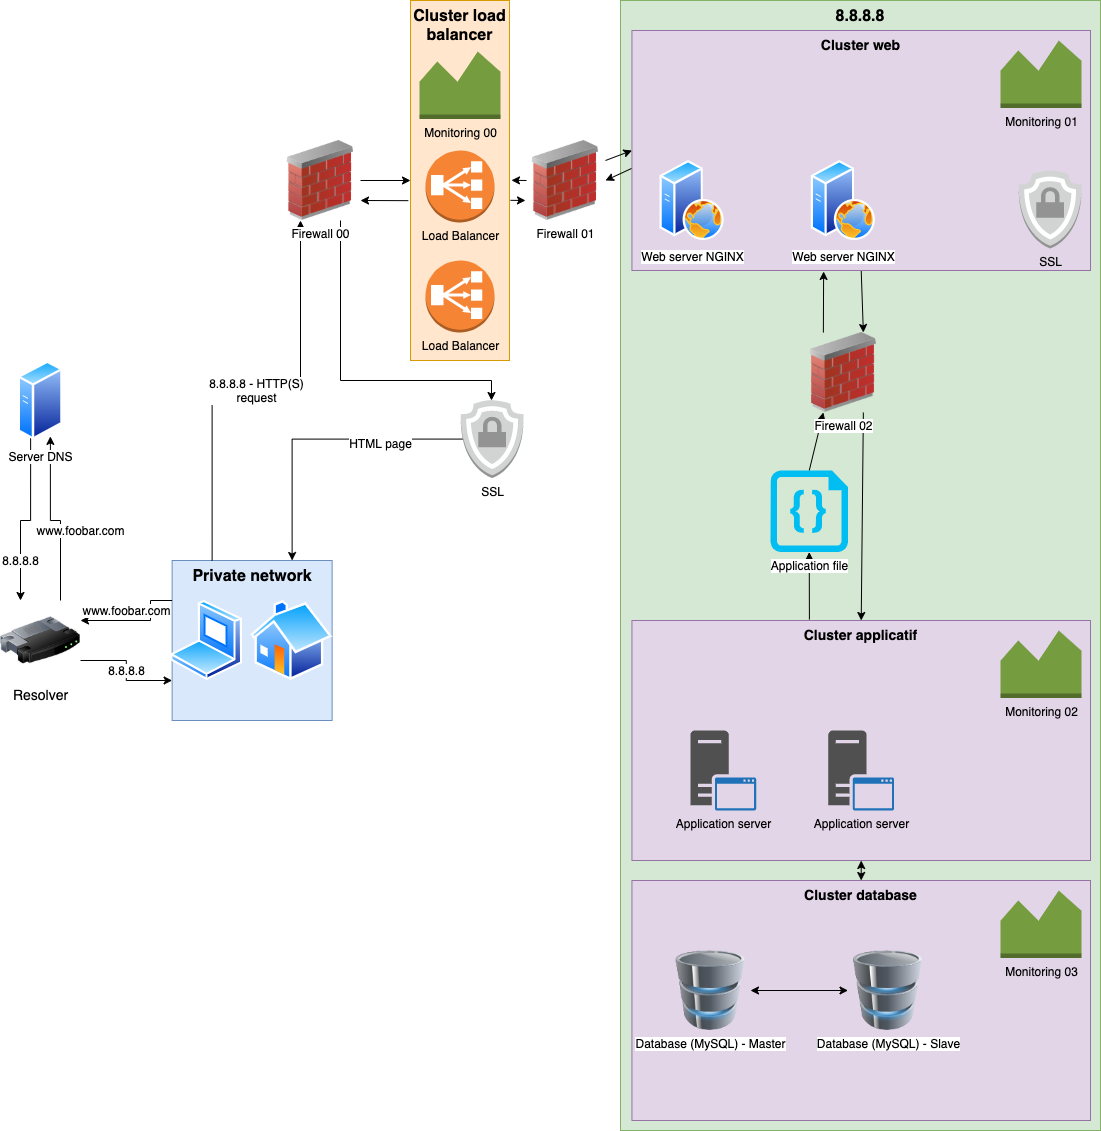

The diagram above was exported from draw.io. Its source (the exported page's mxGraphModel, read from the mxfile embedded in the PNG):
<mxGraphModel dx="1426" dy="2423" grid="1" gridSize="10" guides="1" tooltips="1" connect="1" arrows="1" fold="1" page="1" pageScale="1" pageWidth="1169" pageHeight="827" math="0" shadow="0">
  <root>
    <mxCell id="oNKnD3OoAutazAOthiEC-0" />
    <mxCell id="oNKnD3OoAutazAOthiEC-1" parent="oNKnD3OoAutazAOthiEC-0" />
    <mxCell id="oNKnD3OoAutazAOthiEC-2" value="&lt;b&gt;&lt;font style=&quot;font-size: 16px&quot;&gt;Cluster load&lt;br&gt;balancer&lt;br&gt;&lt;/font&gt;&lt;/b&gt;" style="rounded=0;whiteSpace=wrap;html=1;fontSize=12;fillColor=#ffe6cc;strokeColor=#d79b00;verticalAlign=top;" parent="oNKnD3OoAutazAOthiEC-1" vertex="1">
      <mxGeometry x="450" y="-1600" width="99" height="360" as="geometry" />
    </mxCell>
    <mxCell id="oNKnD3OoAutazAOthiEC-3" value="&lt;font style=&quot;font-size: 16px&quot;&gt;8.8.8.8&lt;/font&gt;" style="rounded=0;whiteSpace=wrap;html=1;fillColor=#d5e8d4;strokeColor=#82b366;verticalAlign=top;fontSize=14;fontStyle=1" parent="oNKnD3OoAutazAOthiEC-1" vertex="1">
      <mxGeometry x="660" y="-1600" width="480" height="1130" as="geometry" />
    </mxCell>
    <mxCell id="q72Lmjx-QfGcoFR5llZu-4" style="edgeStyle=none;rounded=0;orthogonalLoop=1;jettySize=auto;html=1;exitX=0.5;exitY=1;exitDx=0;exitDy=0;entryX=0.75;entryY=0;entryDx=0;entryDy=0;" parent="oNKnD3OoAutazAOthiEC-1" source="oNKnD3OoAutazAOthiEC-4" target="oNKnD3OoAutazAOthiEC-27" edge="1">
      <mxGeometry relative="1" as="geometry" />
    </mxCell>
    <mxCell id="oNKnD3OoAutazAOthiEC-4" value="Cluster web" style="rounded=0;whiteSpace=wrap;html=1;fillColor=#e1d5e7;strokeColor=#9673a6;verticalAlign=top;fontStyle=1;fontSize=14;" parent="oNKnD3OoAutazAOthiEC-1" vertex="1">
      <mxGeometry x="671.43" y="-1570" width="458.57" height="240" as="geometry" />
    </mxCell>
    <mxCell id="oNKnD3OoAutazAOthiEC-7" value="Web server NGINX" style="aspect=fixed;perimeter=ellipsePerimeter;html=1;align=center;shadow=0;dashed=0;spacingTop=3;image;image=img/lib/active_directory/web_server.svg;verticalAlign=top;" parent="oNKnD3OoAutazAOthiEC-1" vertex="1">
      <mxGeometry x="699.62" y="-1440" width="64" height="80" as="geometry" />
    </mxCell>
    <mxCell id="q72Lmjx-QfGcoFR5llZu-6" style="edgeStyle=none;rounded=0;orthogonalLoop=1;jettySize=auto;html=1;exitX=0.5;exitY=1;exitDx=0;exitDy=0;startArrow=classic;startFill=1;" parent="oNKnD3OoAutazAOthiEC-1" source="oNKnD3OoAutazAOthiEC-14" target="oNKnD3OoAutazAOthiEC-50" edge="1">
      <mxGeometry relative="1" as="geometry" />
    </mxCell>
    <mxCell id="oNKnD3OoAutazAOthiEC-14" value="Cluster applicatif" style="rounded=0;whiteSpace=wrap;html=1;fillColor=#e1d5e7;strokeColor=#9673a6;verticalAlign=top;fontStyle=1;fontSize=14;" parent="oNKnD3OoAutazAOthiEC-1" vertex="1">
      <mxGeometry x="671.43" y="-980" width="458.57" height="240" as="geometry" />
    </mxCell>
    <mxCell id="oNKnD3OoAutazAOthiEC-16" value="Web server NGINX" style="aspect=fixed;perimeter=ellipsePerimeter;html=1;align=center;shadow=0;dashed=0;spacingTop=3;image;image=img/lib/active_directory/web_server.svg;verticalAlign=top;" parent="oNKnD3OoAutazAOthiEC-1" vertex="1">
      <mxGeometry x="850.86" y="-1440" width="64" height="80" as="geometry" />
    </mxCell>
    <mxCell id="oNKnD3OoAutazAOthiEC-19" value="Application server" style="pointerEvents=1;shadow=0;dashed=0;html=1;strokeColor=none;fillColor=#505050;labelPosition=center;verticalLabelPosition=bottom;verticalAlign=top;outlineConnect=0;align=center;shape=mxgraph.office.servers.application_server_blue;" parent="oNKnD3OoAutazAOthiEC-1" vertex="1">
      <mxGeometry x="730" y="-870" width="65.71" height="80" as="geometry" />
    </mxCell>
    <mxCell id="q72Lmjx-QfGcoFR5llZu-8" style="edgeStyle=none;rounded=0;orthogonalLoop=1;jettySize=auto;html=1;exitX=0.5;exitY=0;exitDx=0;exitDy=0;exitPerimeter=0;entryX=0.25;entryY=1;entryDx=0;entryDy=0;" parent="oNKnD3OoAutazAOthiEC-1" source="oNKnD3OoAutazAOthiEC-22" target="oNKnD3OoAutazAOthiEC-27" edge="1">
      <mxGeometry relative="1" as="geometry" />
    </mxCell>
    <mxCell id="q72Lmjx-QfGcoFR5llZu-20" style="edgeStyle=none;rounded=0;orthogonalLoop=1;jettySize=auto;html=1;exitX=0.5;exitY=1;exitDx=0;exitDy=0;exitPerimeter=0;entryX=0.387;entryY=-0.004;entryDx=0;entryDy=0;entryPerimeter=0;startArrow=classic;startFill=1;endArrow=none;endFill=0;" parent="oNKnD3OoAutazAOthiEC-1" source="oNKnD3OoAutazAOthiEC-22" target="oNKnD3OoAutazAOthiEC-14" edge="1">
      <mxGeometry relative="1" as="geometry" />
    </mxCell>
    <mxCell id="oNKnD3OoAutazAOthiEC-23" value="Monitoring 00" style="outlineConnect=0;dashed=0;verticalLabelPosition=bottom;verticalAlign=top;align=center;html=1;shape=mxgraph.aws3.monitoring;fillColor=#759C3E;gradientColor=none;fontSize=12;" parent="oNKnD3OoAutazAOthiEC-1" vertex="1">
      <mxGeometry x="459" y="-1549" width="81" height="67.5" as="geometry" />
    </mxCell>
    <mxCell id="oNKnD3OoAutazAOthiEC-24" value="Monitoring 02" style="outlineConnect=0;dashed=0;verticalLabelPosition=bottom;verticalAlign=top;align=center;html=1;shape=mxgraph.aws3.monitoring;fillColor=#759C3E;gradientColor=none;fontSize=12;" parent="oNKnD3OoAutazAOthiEC-1" vertex="1">
      <mxGeometry x="1040" y="-970" width="81" height="67.5" as="geometry" />
    </mxCell>
    <mxCell id="oNKnD3OoAutazAOthiEC-25" value="Monitoring 01" style="outlineConnect=0;dashed=0;verticalLabelPosition=bottom;verticalAlign=top;align=center;html=1;shape=mxgraph.aws3.monitoring;fillColor=#759C3E;gradientColor=none;fontSize=12;" parent="oNKnD3OoAutazAOthiEC-1" vertex="1">
      <mxGeometry x="1040" y="-1560" width="81" height="67.5" as="geometry" />
    </mxCell>
    <mxCell id="q72Lmjx-QfGcoFR5llZu-5" style="edgeStyle=none;rounded=0;orthogonalLoop=1;jettySize=auto;html=1;exitX=0.75;exitY=1;exitDx=0;exitDy=0;entryX=0.5;entryY=0;entryDx=0;entryDy=0;" parent="oNKnD3OoAutazAOthiEC-1" source="oNKnD3OoAutazAOthiEC-27" target="oNKnD3OoAutazAOthiEC-14" edge="1">
      <mxGeometry relative="1" as="geometry" />
    </mxCell>
    <mxCell id="q72Lmjx-QfGcoFR5llZu-21" style="edgeStyle=none;rounded=0;orthogonalLoop=1;jettySize=auto;html=1;exitX=0.25;exitY=0;exitDx=0;exitDy=0;entryX=0.418;entryY=1.004;entryDx=0;entryDy=0;entryPerimeter=0;startArrow=none;startFill=0;endArrow=classic;endFill=1;" parent="oNKnD3OoAutazAOthiEC-1" source="oNKnD3OoAutazAOthiEC-27" target="oNKnD3OoAutazAOthiEC-4" edge="1">
      <mxGeometry relative="1" as="geometry" />
    </mxCell>
    <mxCell id="oNKnD3OoAutazAOthiEC-27" value="Firewall 02" style="image;html=1;image=img/lib/clip_art/networking/Firewall_02_128x128.png;fontSize=12;" parent="oNKnD3OoAutazAOthiEC-1" vertex="1">
      <mxGeometry x="842.86" y="-1268" width="80" height="80" as="geometry" />
    </mxCell>
    <mxCell id="q72Lmjx-QfGcoFR5llZu-3" style="edgeStyle=none;rounded=0;orthogonalLoop=1;jettySize=auto;html=1;exitX=1;exitY=0.25;exitDx=0;exitDy=0;entryX=0;entryY=0.5;entryDx=0;entryDy=0;" parent="oNKnD3OoAutazAOthiEC-1" source="oNKnD3OoAutazAOthiEC-31" target="oNKnD3OoAutazAOthiEC-4" edge="1">
      <mxGeometry relative="1" as="geometry" />
    </mxCell>
    <mxCell id="q72Lmjx-QfGcoFR5llZu-16" style="edgeStyle=none;rounded=0;orthogonalLoop=1;jettySize=auto;html=1;exitX=0;exitY=0.75;exitDx=0;exitDy=0;entryX=1.01;entryY=0.555;entryDx=0;entryDy=0;entryPerimeter=0;startArrow=classic;startFill=1;endArrow=none;endFill=0;" parent="oNKnD3OoAutazAOthiEC-1" source="oNKnD3OoAutazAOthiEC-31" target="oNKnD3OoAutazAOthiEC-2" edge="1">
      <mxGeometry relative="1" as="geometry" />
    </mxCell>
    <mxCell id="oNKnD3OoAutazAOthiEC-31" value="Firewall 01" style="image;html=1;image=img/lib/clip_art/networking/Firewall_02_128x128.png;fontSize=12;verticalAlign=top;" parent="oNKnD3OoAutazAOthiEC-1" vertex="1">
      <mxGeometry x="565" y="-1460" width="80" height="80" as="geometry" />
    </mxCell>
    <mxCell id="q72Lmjx-QfGcoFR5llZu-1" style="edgeStyle=none;rounded=0;orthogonalLoop=1;jettySize=auto;html=1;entryX=0;entryY=0.5;entryDx=0;entryDy=0;" parent="oNKnD3OoAutazAOthiEC-1" source="oNKnD3OoAutazAOthiEC-33" target="oNKnD3OoAutazAOthiEC-2" edge="1">
      <mxGeometry relative="1" as="geometry" />
    </mxCell>
    <mxCell id="oNKnD3OoAutazAOthiEC-35" value="Load Balancer" style="outlineConnect=0;dashed=0;verticalLabelPosition=bottom;verticalAlign=top;align=center;html=1;shape=mxgraph.aws3.classic_load_balancer;fillColor=#F58534;gradientColor=none;fontSize=12;" parent="oNKnD3OoAutazAOthiEC-1" vertex="1">
      <mxGeometry x="465" y="-1450" width="69" height="72" as="geometry" />
    </mxCell>
    <mxCell id="oNKnD3OoAutazAOthiEC-50" value="Cluster database" style="rounded=0;whiteSpace=wrap;html=1;fillColor=#e1d5e7;strokeColor=#9673a6;verticalAlign=top;fontStyle=1;fontSize=14;" parent="oNKnD3OoAutazAOthiEC-1" vertex="1">
      <mxGeometry x="671.43" y="-720" width="458.57" height="240" as="geometry" />
    </mxCell>
    <mxCell id="oNKnD3OoAutazAOthiEC-53" style="edgeStyle=orthogonalEdgeStyle;rounded=0;orthogonalLoop=1;jettySize=auto;html=1;startArrow=classic;startFill=1;exitX=1;exitY=0.5;exitDx=0;exitDy=0;" parent="oNKnD3OoAutazAOthiEC-1" source="oNKnD3OoAutazAOthiEC-11" target="oNKnD3OoAutazAOthiEC-56" edge="1">
      <mxGeometry relative="1" as="geometry">
        <mxPoint x="793.21" y="-610" as="sourcePoint" />
      </mxGeometry>
    </mxCell>
    <mxCell id="oNKnD3OoAutazAOthiEC-56" value="Database (MySQL) - Slave" style="image;html=1;image=img/lib/clip_art/computers/Database_128x128.png" parent="oNKnD3OoAutazAOthiEC-1" vertex="1">
      <mxGeometry x="887.5" y="-650" width="80" height="80" as="geometry" />
    </mxCell>
    <mxCell id="oNKnD3OoAutazAOthiEC-59" value="Monitoring 03" style="outlineConnect=0;dashed=0;verticalLabelPosition=bottom;verticalAlign=top;align=center;html=1;shape=mxgraph.aws3.monitoring;fillColor=#759C3E;gradientColor=none;fontSize=12;" parent="oNKnD3OoAutazAOthiEC-1" vertex="1">
      <mxGeometry x="1040" y="-710" width="81" height="67.5" as="geometry" />
    </mxCell>
    <mxCell id="oNKnD3OoAutazAOthiEC-11" value="Database (MySQL) - Master" style="image;html=1;image=img/lib/clip_art/computers/Database_128x128.png" parent="oNKnD3OoAutazAOthiEC-1" vertex="1">
      <mxGeometry x="710" y="-650" width="80" height="80" as="geometry" />
    </mxCell>
    <mxCell id="oNKnD3OoAutazAOthiEC-61" value="Application server" style="pointerEvents=1;shadow=0;dashed=0;html=1;strokeColor=none;fillColor=#505050;labelPosition=center;verticalLabelPosition=bottom;verticalAlign=top;outlineConnect=0;align=center;shape=mxgraph.office.servers.application_server_blue;" parent="oNKnD3OoAutazAOthiEC-1" vertex="1">
      <mxGeometry x="867.86" y="-870" width="65.71" height="80" as="geometry" />
    </mxCell>
    <mxCell id="q72Lmjx-QfGcoFR5llZu-0" value="Load Balancer" style="outlineConnect=0;dashed=0;verticalLabelPosition=bottom;verticalAlign=top;align=center;html=1;shape=mxgraph.aws3.classic_load_balancer;fillColor=#F58534;gradientColor=none;fontSize=12;" parent="oNKnD3OoAutazAOthiEC-1" vertex="1">
      <mxGeometry x="465" y="-1340" width="69" height="72" as="geometry" />
    </mxCell>
    <mxCell id="q72Lmjx-QfGcoFR5llZu-9" value="SSL" style="outlineConnect=0;dashed=0;verticalLabelPosition=bottom;verticalAlign=top;align=center;html=1;shape=mxgraph.aws3.ssl_padlock;fillColor=#D2D3D3;gradientColor=none;fontSize=12;" parent="oNKnD3OoAutazAOthiEC-1" vertex="1">
      <mxGeometry x="1058" y="-1430" width="63" height="78" as="geometry" />
    </mxCell>
    <mxCell id="oNKnD3OoAutazAOthiEC-40" value="&lt;font style=&quot;font-size: 16px&quot;&gt;Private network&lt;/font&gt;" style="whiteSpace=wrap;html=1;aspect=fixed;fillColor=#dae8fc;strokeColor=#6c8ebf;verticalAlign=top;fontSize=14;fontStyle=1" parent="oNKnD3OoAutazAOthiEC-1" vertex="1">
      <mxGeometry x="211.62" y="-1040" width="160" height="160" as="geometry" />
    </mxCell>
    <mxCell id="oNKnD3OoAutazAOthiEC-41" value="" style="aspect=fixed;perimeter=ellipsePerimeter;html=1;align=center;shadow=0;dashed=0;spacingTop=3;image;image=img/lib/active_directory/laptop_client.svg;" parent="oNKnD3OoAutazAOthiEC-1" vertex="1">
      <mxGeometry x="210.19000000000005" y="-1000" width="72" height="80" as="geometry" />
    </mxCell>
    <mxCell id="oNKnD3OoAutazAOthiEC-42" value="" style="aspect=fixed;perimeter=ellipsePerimeter;html=1;align=center;shadow=0;dashed=0;spacingTop=3;image;image=img/lib/active_directory/home.svg;" parent="oNKnD3OoAutazAOthiEC-1" vertex="1">
      <mxGeometry x="290.19000000000005" y="-1000" width="82.47" height="80" as="geometry" />
    </mxCell>
    <mxCell id="oNKnD3OoAutazAOthiEC-43" value="www.foobar.com" style="edgeStyle=orthogonalEdgeStyle;rounded=0;orthogonalLoop=1;jettySize=auto;html=1;entryX=1;entryY=0.25;entryDx=0;entryDy=0;exitX=0;exitY=0.25;exitDx=0;exitDy=0;fontSize=12;" parent="oNKnD3OoAutazAOthiEC-1" source="oNKnD3OoAutazAOthiEC-40" target="oNKnD3OoAutazAOthiEC-45" edge="1">
      <mxGeometry x="40" y="-1240" as="geometry">
        <mxPoint x="160" y="-1090" as="sourcePoint" />
        <mxPoint x="88.23245325159382" y="-1171.7037005716195" as="targetPoint" />
        <Array as="points">
          <mxPoint x="190" y="-1000" />
          <mxPoint x="190" y="-980" />
        </Array>
        <mxPoint as="offset" />
      </mxGeometry>
    </mxCell>
    <mxCell id="oNKnD3OoAutazAOthiEC-44" value="8.8.8.8" style="edgeStyle=orthogonalEdgeStyle;rounded=0;orthogonalLoop=1;jettySize=auto;html=1;exitX=1;exitY=0.75;exitDx=0;exitDy=0;entryX=0;entryY=0.75;entryDx=0;entryDy=0;startArrow=none;startFill=0;endArrow=classic;endFill=1;fontSize=12;" parent="oNKnD3OoAutazAOthiEC-1" source="oNKnD3OoAutazAOthiEC-45" target="oNKnD3OoAutazAOthiEC-40" edge="1">
      <mxGeometry x="40" y="-1240" as="geometry" />
    </mxCell>
    <mxCell id="oNKnD3OoAutazAOthiEC-45" value="Resolver" style="image;html=1;image=img/lib/clip_art/networking/Router_128x128.png;fontSize=14;verticalAlign=top;" parent="oNKnD3OoAutazAOthiEC-1" vertex="1">
      <mxGeometry x="40" y="-1000" width="80" height="80" as="geometry" />
    </mxCell>
    <mxCell id="oNKnD3OoAutazAOthiEC-46" value="8.8.8.8" style="edgeStyle=orthogonalEdgeStyle;rounded=0;orthogonalLoop=1;jettySize=auto;html=1;exitX=0.25;exitY=1;exitDx=0;exitDy=0;entryX=0.25;entryY=0;entryDx=0;entryDy=0;startArrow=none;startFill=0;endArrow=classic;endFill=1;fontSize=12;" parent="oNKnD3OoAutazAOthiEC-1" source="oNKnD3OoAutazAOthiEC-48" target="oNKnD3OoAutazAOthiEC-45" edge="1">
      <mxGeometry x="40" y="-1240" as="geometry">
        <mxPoint x="-5" y="42" as="offset" />
      </mxGeometry>
    </mxCell>
    <mxCell id="oNKnD3OoAutazAOthiEC-47" value="&lt;span style=&quot;font-size: 12px;&quot;&gt;www.foobar.com&lt;/span&gt;" style="edgeStyle=orthogonalEdgeStyle;rounded=0;orthogonalLoop=1;jettySize=auto;html=1;exitX=0.75;exitY=1;exitDx=0;exitDy=0;entryX=0.75;entryY=0;entryDx=0;entryDy=0;startArrow=classic;startFill=1;endArrow=none;endFill=0;fontSize=12;" parent="oNKnD3OoAutazAOthiEC-1" source="oNKnD3OoAutazAOthiEC-48" target="oNKnD3OoAutazAOthiEC-45" edge="1">
      <mxGeometry x="40" y="-1240" as="geometry">
        <mxPoint x="25" y="12" as="offset" />
      </mxGeometry>
    </mxCell>
    <mxCell id="oNKnD3OoAutazAOthiEC-48" value="Server DNS" style="aspect=fixed;perimeter=ellipsePerimeter;html=1;align=center;shadow=0;dashed=0;spacingTop=3;image;image=img/lib/active_directory/generic_server.svg;" parent="oNKnD3OoAutazAOthiEC-1" vertex="1">
      <mxGeometry x="57.60000000000002" y="-1240" width="44.8" height="80" as="geometry" />
    </mxCell>
    <mxCell id="q72Lmjx-QfGcoFR5llZu-14" style="edgeStyle=none;rounded=0;orthogonalLoop=1;jettySize=auto;html=1;exitX=1;exitY=0.75;exitDx=0;exitDy=0;entryX=-0.022;entryY=0.556;entryDx=0;entryDy=0;entryPerimeter=0;startArrow=classic;startFill=1;endArrow=none;endFill=0;" parent="oNKnD3OoAutazAOthiEC-1" source="oNKnD3OoAutazAOthiEC-33" target="oNKnD3OoAutazAOthiEC-2" edge="1">
      <mxGeometry relative="1" as="geometry" />
    </mxCell>
    <mxCell id="oNKnD3OoAutazAOthiEC-32" value="8.8.8.8 - HTTP(S)&lt;br&gt;request" style="edgeStyle=orthogonalEdgeStyle;rounded=0;orthogonalLoop=1;jettySize=auto;html=1;exitX=0.25;exitY=1;exitDx=0;exitDy=0;entryX=0.25;entryY=0;entryDx=0;entryDy=0;startArrow=classic;startFill=1;endArrow=none;endFill=0;fontSize=12;" parent="oNKnD3OoAutazAOthiEC-1" source="oNKnD3OoAutazAOthiEC-33" target="oNKnD3OoAutazAOthiEC-40" edge="1">
      <mxGeometry x="40" y="-1240" as="geometry" />
    </mxCell>
    <mxCell id="oNKnD3OoAutazAOthiEC-6" value="HTML page" style="edgeStyle=orthogonalEdgeStyle;rounded=0;orthogonalLoop=1;jettySize=auto;html=1;entryX=0.75;entryY=0;entryDx=0;entryDy=0;verticalAlign=top;endArrow=classic;endFill=1;startArrow=none;startFill=0;fontSize=12;exitX=0.04;exitY=0.5;exitDx=0;exitDy=0;exitPerimeter=0;" parent="oNKnD3OoAutazAOthiEC-1" edge="1">
      <mxGeometry as="geometry">
        <mxPoint x="502.52" y="-1161.42" as="sourcePoint" />
        <mxPoint x="331.6199999999999" y="-1040" as="targetPoint" />
        <Array as="points" />
        <mxPoint x="3" y="-69" as="offset" />
      </mxGeometry>
    </mxCell>
    <mxCell id="q72Lmjx-QfGcoFR5llZu-17" style="edgeStyle=none;rounded=0;orthogonalLoop=1;jettySize=auto;html=1;exitX=0;exitY=0.75;exitDx=0;exitDy=0;entryX=1.01;entryY=0.555;entryDx=0;entryDy=0;entryPerimeter=0;startArrow=none;startFill=0;endArrow=classic;endFill=1;" parent="oNKnD3OoAutazAOthiEC-1" edge="1">
      <mxGeometry relative="1" as="geometry">
        <mxPoint x="566" y="-1420" as="sourcePoint" />
        <mxPoint x="550.99" y="-1420.1999999999998" as="targetPoint" />
      </mxGeometry>
    </mxCell>
    <mxCell id="q72Lmjx-QfGcoFR5llZu-18" style="edgeStyle=none;rounded=0;orthogonalLoop=1;jettySize=auto;html=1;exitX=-0.001;exitY=0.575;exitDx=0;exitDy=0;entryX=1;entryY=0.5;entryDx=0;entryDy=0;exitPerimeter=0;" parent="oNKnD3OoAutazAOthiEC-1" source="oNKnD3OoAutazAOthiEC-4" target="oNKnD3OoAutazAOthiEC-31" edge="1">
      <mxGeometry relative="1" as="geometry">
        <mxPoint x="655" y="-1430" as="sourcePoint" />
        <mxPoint x="681.4299999999998" y="-1440" as="targetPoint" />
      </mxGeometry>
    </mxCell>
    <mxCell id="q72Lmjx-QfGcoFR5llZu-19" value="" style="edgeStyle=orthogonalEdgeStyle;rounded=0;orthogonalLoop=1;jettySize=auto;html=1;verticalAlign=top;endArrow=classic;endFill=1;startArrow=none;startFill=0;fontSize=12;exitX=0.75;exitY=1;exitDx=0;exitDy=0;" parent="oNKnD3OoAutazAOthiEC-1" source="oNKnD3OoAutazAOthiEC-33" edge="1">
      <mxGeometry as="geometry">
        <mxPoint x="380" y="-1380" as="sourcePoint" />
        <mxPoint x="531" y="-1200" as="targetPoint" />
        <Array as="points">
          <mxPoint x="380" y="-1220" />
          <mxPoint x="531" y="-1220" />
        </Array>
        <mxPoint x="-26" y="210" as="offset" />
      </mxGeometry>
    </mxCell>
    <mxCell id="oNKnD3OoAutazAOthiEC-33" value="Firewall 00" style="image;html=1;image=img/lib/clip_art/networking/Firewall_02_128x128.png;fontSize=12;" parent="oNKnD3OoAutazAOthiEC-1" vertex="1">
      <mxGeometry x="320" y="-1460" width="80" height="80" as="geometry" />
    </mxCell>
    <mxCell id="oNKnD3OoAutazAOthiEC-37" value="SSL" style="outlineConnect=0;dashed=0;verticalLabelPosition=bottom;verticalAlign=top;align=center;html=1;shape=mxgraph.aws3.ssl_padlock;fillColor=#D2D3D3;gradientColor=none;fontSize=12;" parent="oNKnD3OoAutazAOthiEC-1" vertex="1">
      <mxGeometry x="500" y="-1200.42" width="63" height="78" as="geometry" />
    </mxCell>
    <mxCell id="oNKnD3OoAutazAOthiEC-22" value="&lt;span style=&quot;background-color: rgb(255 , 255 , 255)&quot;&gt;Application file&lt;/span&gt;" style="verticalLabelPosition=bottom;html=1;verticalAlign=top;align=center;strokeColor=none;fillColor=#00BEF2;shape=mxgraph.azure.code_file;pointerEvents=1;" parent="oNKnD3OoAutazAOthiEC-1" vertex="1">
      <mxGeometry x="810" y="-1130" width="77.5" height="81.58" as="geometry" />
    </mxCell>
  </root>
</mxGraphModel>